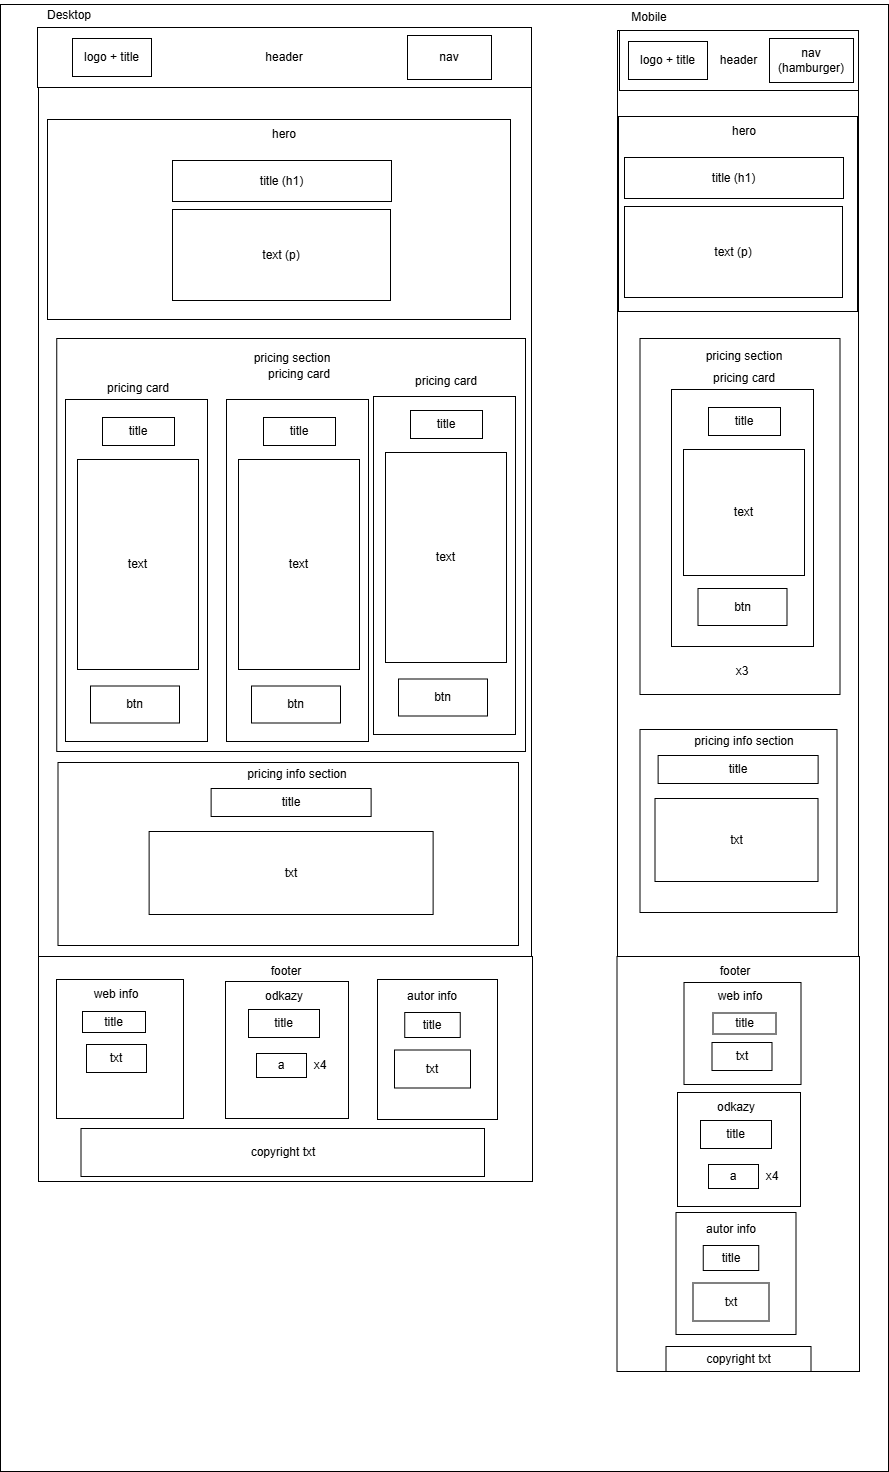

The diagram above was exported from draw.io. Its source (the exported page's mxGraphModel, read from the mxfile embedded in the PNG):
<mxGraphModel dx="2571" dy="1460" grid="0" gridSize="10" guides="1" tooltips="1" connect="1" arrows="1" fold="1" page="1" pageScale="1" pageWidth="827" pageHeight="1169" math="0" shadow="0">
  <root>
    <mxCell id="0" />
    <mxCell id="1" parent="0" />
    <mxCell id="Nvu3Wd4OVNsLP1sRAsSp-1" parent="1" style="rounded=0;whiteSpace=wrap;html=1;" value="" vertex="1">
      <mxGeometry height="1467" width="888" x="7" y="51" as="geometry" />
    </mxCell>
    <mxCell id="Nvu3Wd4OVNsLP1sRAsSp-3" parent="1" style="rounded=0;whiteSpace=wrap;html=1;" value="" vertex="1">
      <mxGeometry height="1069" width="493" x="45" y="74" as="geometry" />
    </mxCell>
    <mxCell id="Nvu3Wd4OVNsLP1sRAsSp-4" parent="1" style="rounded=0;whiteSpace=wrap;html=1;" value="" vertex="1">
      <mxGeometry height="1260" width="241" x="624" y="77" as="geometry" />
    </mxCell>
    <mxCell id="Nvu3Wd4OVNsLP1sRAsSp-5" parent="1" style="rounded=0;whiteSpace=wrap;html=1;" value="header" vertex="1">
      <mxGeometry height="60" width="494" x="44" y="74" as="geometry" />
    </mxCell>
    <mxCell id="Nvu3Wd4OVNsLP1sRAsSp-6" parent="1" style="rounded=0;whiteSpace=wrap;html=1;" value="header" vertex="1">
      <mxGeometry height="60" width="239" x="626" y="77" as="geometry" />
    </mxCell>
    <mxCell id="Nvu3Wd4OVNsLP1sRAsSp-7" parent="1" style="rounded=0;whiteSpace=wrap;html=1;" value="logo + title" vertex="1">
      <mxGeometry height="38" width="79" x="79" y="85" as="geometry" />
    </mxCell>
    <mxCell id="Nvu3Wd4OVNsLP1sRAsSp-8" parent="1" style="rounded=0;whiteSpace=wrap;html=1;" value="nav" vertex="1">
      <mxGeometry height="44" width="84" x="414" y="82" as="geometry" />
    </mxCell>
    <mxCell id="Nvu3Wd4OVNsLP1sRAsSp-9" parent="1" style="rounded=0;whiteSpace=wrap;html=1;" value="logo + title" vertex="1">
      <mxGeometry height="38" width="79" x="635" y="88" as="geometry" />
    </mxCell>
    <mxCell id="Nvu3Wd4OVNsLP1sRAsSp-10" parent="1" style="rounded=0;whiteSpace=wrap;html=1;" value="nav (hamburger)" vertex="1">
      <mxGeometry height="44" width="84" x="776" y="85" as="geometry" />
    </mxCell>
    <mxCell id="Nvu3Wd4OVNsLP1sRAsSp-11" parent="1" style="rounded=0;whiteSpace=wrap;html=1;" value="" vertex="1">
      <mxGeometry height="200" width="463" x="54" y="166" as="geometry" />
    </mxCell>
    <mxCell id="Nvu3Wd4OVNsLP1sRAsSp-12" parent="1" style="text;html=1;whiteSpace=wrap;strokeColor=none;fillColor=none;align=center;verticalAlign=middle;rounded=0;" value="Desktop" vertex="1">
      <mxGeometry height="30" width="60" x="46" y="47" as="geometry" />
    </mxCell>
    <mxCell id="Nvu3Wd4OVNsLP1sRAsSp-13" parent="1" style="text;html=1;whiteSpace=wrap;strokeColor=none;fillColor=none;align=center;verticalAlign=middle;rounded=0;" value="Mobile" vertex="1">
      <mxGeometry height="30" width="60" x="626" y="49" as="geometry" />
    </mxCell>
    <mxCell id="Nvu3Wd4OVNsLP1sRAsSp-14" parent="1" style="text;html=1;whiteSpace=wrap;strokeColor=none;fillColor=none;align=center;verticalAlign=middle;rounded=0;" value="hero" vertex="1">
      <mxGeometry height="30" width="96" x="242.5" y="166" as="geometry" />
    </mxCell>
    <mxCell id="Nvu3Wd4OVNsLP1sRAsSp-15" parent="1" style="rounded=0;whiteSpace=wrap;html=1;" value="title (h1)" vertex="1">
      <mxGeometry height="41" width="219" x="179" y="207" as="geometry" />
    </mxCell>
    <mxCell id="Nvu3Wd4OVNsLP1sRAsSp-16" parent="1" style="rounded=0;whiteSpace=wrap;html=1;" value="text (p)" vertex="1">
      <mxGeometry height="91" width="218" x="179" y="256" as="geometry" />
    </mxCell>
    <mxCell id="Nvu3Wd4OVNsLP1sRAsSp-19" parent="1" style="rounded=0;whiteSpace=wrap;html=1;" value="" vertex="1">
      <mxGeometry height="195" width="239" x="625" y="163" as="geometry" />
    </mxCell>
    <mxCell id="Nvu3Wd4OVNsLP1sRAsSp-20" parent="1" style="text;html=1;whiteSpace=wrap;strokeColor=none;fillColor=none;align=center;verticalAlign=middle;rounded=0;" value="hero" vertex="1">
      <mxGeometry height="30" width="96" x="703" y="163" as="geometry" />
    </mxCell>
    <mxCell id="Nvu3Wd4OVNsLP1sRAsSp-21" parent="1" style="rounded=0;whiteSpace=wrap;html=1;" value="title (h1)" vertex="1">
      <mxGeometry height="41" width="219" x="631" y="204" as="geometry" />
    </mxCell>
    <mxCell id="Nvu3Wd4OVNsLP1sRAsSp-22" parent="1" style="rounded=0;whiteSpace=wrap;html=1;" value="text (p)" vertex="1">
      <mxGeometry height="91" width="218" x="631" y="253" as="geometry" />
    </mxCell>
    <mxCell id="Nvu3Wd4OVNsLP1sRAsSp-62" parent="1" style="rounded=0;whiteSpace=wrap;html=1;" value="" vertex="1">
      <mxGeometry height="225" width="494" x="45" y="1003" as="geometry" />
    </mxCell>
    <mxCell id="Nvu3Wd4OVNsLP1sRAsSp-63" parent="1" style="text;html=1;whiteSpace=wrap;strokeColor=none;fillColor=none;align=center;verticalAlign=middle;rounded=0;" value="footer" vertex="1">
      <mxGeometry height="30" width="60" x="263" y="1003" as="geometry" />
    </mxCell>
    <mxCell id="Nvu3Wd4OVNsLP1sRAsSp-64" parent="1" style="rounded=0;whiteSpace=wrap;html=1;" value="" vertex="1">
      <mxGeometry height="139" width="127" x="63" y="1026" as="geometry" />
    </mxCell>
    <mxCell id="Nvu3Wd4OVNsLP1sRAsSp-65" parent="1" style="text;html=1;whiteSpace=wrap;strokeColor=none;fillColor=none;align=center;verticalAlign=middle;rounded=0;" value="web info" vertex="1">
      <mxGeometry height="30" width="60" x="93" y="1026" as="geometry" />
    </mxCell>
    <mxCell id="Nvu3Wd4OVNsLP1sRAsSp-66" parent="1" style="rounded=0;whiteSpace=wrap;html=1;" value="" vertex="1">
      <mxGeometry height="137" width="123" x="232" y="1028" as="geometry" />
    </mxCell>
    <mxCell id="Nvu3Wd4OVNsLP1sRAsSp-67" parent="1" style="text;html=1;whiteSpace=wrap;strokeColor=none;fillColor=none;align=center;verticalAlign=middle;rounded=0;" value="odkazy" vertex="1">
      <mxGeometry height="30" width="60" x="261" y="1028" as="geometry" />
    </mxCell>
    <mxCell id="Nvu3Wd4OVNsLP1sRAsSp-68" parent="1" style="rounded=0;whiteSpace=wrap;html=1;" value="" vertex="1">
      <mxGeometry height="140" width="120" x="384" y="1026" as="geometry" />
    </mxCell>
    <mxCell id="Nvu3Wd4OVNsLP1sRAsSp-69" parent="1" style="text;html=1;whiteSpace=wrap;strokeColor=none;fillColor=none;align=center;verticalAlign=middle;rounded=0;" value="autor info" vertex="1">
      <mxGeometry height="30" width="60" x="409" y="1028" as="geometry" />
    </mxCell>
    <mxCell id="Nvu3Wd4OVNsLP1sRAsSp-70" parent="1" style="rounded=0;whiteSpace=wrap;html=1;" value="copyright txt" vertex="1">
      <mxGeometry height="48" width="403.5" x="87.5" y="1175" as="geometry" />
    </mxCell>
    <mxCell id="Nvu3Wd4OVNsLP1sRAsSp-73" parent="1" style="rounded=0;whiteSpace=wrap;html=1;" value="title" vertex="1">
      <mxGeometry height="21" width="63" x="89" y="1058" as="geometry" />
    </mxCell>
    <mxCell id="Nvu3Wd4OVNsLP1sRAsSp-74" parent="1" style="rounded=0;whiteSpace=wrap;html=1;" value="txt" vertex="1">
      <mxGeometry height="28" width="60" x="93" y="1091" as="geometry" />
    </mxCell>
    <mxCell id="Nvu3Wd4OVNsLP1sRAsSp-75" parent="1" style="rounded=0;whiteSpace=wrap;html=1;" value="title" vertex="1">
      <mxGeometry height="28" width="71" x="255" y="1056" as="geometry" />
    </mxCell>
    <mxCell id="Nvu3Wd4OVNsLP1sRAsSp-76" parent="1" style="rounded=0;whiteSpace=wrap;html=1;" value="a" vertex="1">
      <mxGeometry height="24" width="50" x="263" y="1100" as="geometry" />
    </mxCell>
    <mxCell id="Nvu3Wd4OVNsLP1sRAsSp-77" parent="1" style="text;html=1;whiteSpace=wrap;strokeColor=none;fillColor=none;align=center;verticalAlign=middle;rounded=0;" value="x4" vertex="1">
      <mxGeometry height="30" width="60" x="297" y="1097" as="geometry" />
    </mxCell>
    <mxCell id="Nvu3Wd4OVNsLP1sRAsSp-78" parent="1" style="rounded=0;whiteSpace=wrap;html=1;" value="title" vertex="1">
      <mxGeometry height="25" width="55.5" x="411.25" y="1059" as="geometry" />
    </mxCell>
    <mxCell id="Nvu3Wd4OVNsLP1sRAsSp-79" parent="1" style="rounded=0;whiteSpace=wrap;html=1;" value="txt" vertex="1">
      <mxGeometry height="38" width="76" x="401" y="1096.5" as="geometry" />
    </mxCell>
    <mxCell id="Nvu3Wd4OVNsLP1sRAsSp-85" parent="1" style="rounded=0;whiteSpace=wrap;html=1;" value="" vertex="1">
      <mxGeometry height="415" width="242.5" x="623.5" y="1003" as="geometry" />
    </mxCell>
    <mxCell id="Nvu3Wd4OVNsLP1sRAsSp-86" parent="1" style="text;html=1;whiteSpace=wrap;strokeColor=none;fillColor=none;align=center;verticalAlign=middle;rounded=0;" value="footer" vertex="1">
      <mxGeometry height="30" width="60" x="711.5" y="1003" as="geometry" />
    </mxCell>
    <mxCell id="Nvu3Wd4OVNsLP1sRAsSp-87" parent="1" style="rounded=0;whiteSpace=wrap;html=1;" value="" vertex="1">
      <mxGeometry height="102" width="117" x="690.5" y="1029" as="geometry" />
    </mxCell>
    <mxCell id="Nvu3Wd4OVNsLP1sRAsSp-88" parent="1" style="text;html=1;whiteSpace=wrap;strokeColor=none;fillColor=none;align=center;verticalAlign=middle;rounded=0;" value="web info" vertex="1">
      <mxGeometry height="30" width="60" x="716.5" y="1028" as="geometry" />
    </mxCell>
    <mxCell id="Nvu3Wd4OVNsLP1sRAsSp-89" parent="1" style="rounded=0;whiteSpace=wrap;html=1;" value="" vertex="1">
      <mxGeometry height="114" width="123" x="684" y="1139" as="geometry" />
    </mxCell>
    <mxCell id="Nvu3Wd4OVNsLP1sRAsSp-90" parent="1" style="text;html=1;whiteSpace=wrap;strokeColor=none;fillColor=none;align=center;verticalAlign=middle;rounded=0;" value="odkazy" vertex="1">
      <mxGeometry height="30" width="60" x="713" y="1139" as="geometry" />
    </mxCell>
    <mxCell id="Nvu3Wd4OVNsLP1sRAsSp-91" parent="1" style="rounded=0;whiteSpace=wrap;html=1;" value="" vertex="1">
      <mxGeometry height="122" width="120" x="682.5" y="1259" as="geometry" />
    </mxCell>
    <mxCell id="Nvu3Wd4OVNsLP1sRAsSp-92" parent="1" style="text;html=1;whiteSpace=wrap;strokeColor=none;fillColor=none;align=center;verticalAlign=middle;rounded=0;" value="autor info" vertex="1">
      <mxGeometry height="30" width="60" x="707.5" y="1261" as="geometry" />
    </mxCell>
    <mxCell id="Nvu3Wd4OVNsLP1sRAsSp-93" parent="1" style="rounded=0;whiteSpace=wrap;html=1;" value="copyright txt" vertex="1">
      <mxGeometry height="25" width="145" x="672.5" y="1393" as="geometry" />
    </mxCell>
    <mxCell id="Nvu3Wd4OVNsLP1sRAsSp-94" parent="1" style="rounded=0;whiteSpace=wrap;html=1;" value="title" vertex="1">
      <mxGeometry height="21" width="63" x="719.5" y="1059.5" as="geometry" />
    </mxCell>
    <mxCell id="Nvu3Wd4OVNsLP1sRAsSp-95" parent="1" style="rounded=0;whiteSpace=wrap;html=1;" value="txt" vertex="1">
      <mxGeometry height="28" width="60" x="718.5" y="1089" as="geometry" />
    </mxCell>
    <mxCell id="Nvu3Wd4OVNsLP1sRAsSp-96" parent="1" style="rounded=0;whiteSpace=wrap;html=1;" value="title" vertex="1">
      <mxGeometry height="28" width="71" x="707" y="1167" as="geometry" />
    </mxCell>
    <mxCell id="Nvu3Wd4OVNsLP1sRAsSp-97" parent="1" style="rounded=0;whiteSpace=wrap;html=1;" value="a" vertex="1">
      <mxGeometry height="24" width="50" x="715" y="1211" as="geometry" />
    </mxCell>
    <mxCell id="Nvu3Wd4OVNsLP1sRAsSp-98" parent="1" style="text;html=1;whiteSpace=wrap;strokeColor=none;fillColor=none;align=center;verticalAlign=middle;rounded=0;" value="x4" vertex="1">
      <mxGeometry height="30" width="60" x="749" y="1208" as="geometry" />
    </mxCell>
    <mxCell id="Nvu3Wd4OVNsLP1sRAsSp-99" parent="1" style="rounded=0;whiteSpace=wrap;html=1;" value="title" vertex="1">
      <mxGeometry height="25" width="55.5" x="709.75" y="1292" as="geometry" />
    </mxCell>
    <mxCell id="Nvu3Wd4OVNsLP1sRAsSp-100" parent="1" style="rounded=0;whiteSpace=wrap;html=1;" value="txt" vertex="1">
      <mxGeometry height="38" width="76" x="699.5" y="1329.5" as="geometry" />
    </mxCell>
    <mxCell id="Nvu3Wd4OVNsLP1sRAsSp-121" parent="1" style="rounded=0;whiteSpace=wrap;html=1;" value="" vertex="1">
      <mxGeometry height="413" width="468.75" x="63.25" y="385" as="geometry" />
    </mxCell>
    <mxCell id="Nvu3Wd4OVNsLP1sRAsSp-122" parent="1" style="text;html=1;whiteSpace=wrap;strokeColor=none;fillColor=none;align=center;verticalAlign=middle;rounded=0;" value="pricing section" vertex="1">
      <mxGeometry height="30" width="106" x="246" y="390" as="geometry" />
    </mxCell>
    <mxCell id="Nvu3Wd4OVNsLP1sRAsSp-187" parent="1" style="rounded=0;whiteSpace=wrap;html=1;" value="" vertex="1">
      <mxGeometry height="342" width="142" x="72" y="446" as="geometry" />
    </mxCell>
    <mxCell id="Nvu3Wd4OVNsLP1sRAsSp-188" parent="1" style="text;html=1;whiteSpace=wrap;strokeColor=none;fillColor=none;align=center;verticalAlign=middle;rounded=0;" value="pricing card" vertex="1">
      <mxGeometry height="30" width="80" x="104.5" y="420" as="geometry" />
    </mxCell>
    <mxCell id="Nvu3Wd4OVNsLP1sRAsSp-189" parent="1" style="rounded=0;whiteSpace=wrap;html=1;" value="title" vertex="1">
      <mxGeometry height="28" width="72" x="109" y="464" as="geometry" />
    </mxCell>
    <mxCell id="Nvu3Wd4OVNsLP1sRAsSp-190" parent="1" style="rounded=0;whiteSpace=wrap;html=1;" value="text" vertex="1">
      <mxGeometry height="210" width="121" x="84" y="506" as="geometry" />
    </mxCell>
    <mxCell id="Nvu3Wd4OVNsLP1sRAsSp-191" parent="1" style="rounded=0;whiteSpace=wrap;html=1;" value="btn" vertex="1">
      <mxGeometry height="37" width="89" x="97" y="732.5" as="geometry" />
    </mxCell>
    <mxCell id="Nvu3Wd4OVNsLP1sRAsSp-192" parent="1" style="rounded=0;whiteSpace=wrap;html=1;" value="" vertex="1">
      <mxGeometry height="342" width="142" x="233" y="446" as="geometry" />
    </mxCell>
    <mxCell id="Nvu3Wd4OVNsLP1sRAsSp-193" parent="1" style="text;html=1;whiteSpace=wrap;strokeColor=none;fillColor=none;align=center;verticalAlign=middle;rounded=0;" value="pricing card" vertex="1">
      <mxGeometry height="30" width="80" x="265.5" y="406" as="geometry" />
    </mxCell>
    <mxCell id="Nvu3Wd4OVNsLP1sRAsSp-194" parent="1" style="rounded=0;whiteSpace=wrap;html=1;" value="title" vertex="1">
      <mxGeometry height="28" width="72" x="270" y="464" as="geometry" />
    </mxCell>
    <mxCell id="Nvu3Wd4OVNsLP1sRAsSp-195" parent="1" style="rounded=0;whiteSpace=wrap;html=1;" value="text" vertex="1">
      <mxGeometry height="210" width="121" x="245" y="506" as="geometry" />
    </mxCell>
    <mxCell id="Nvu3Wd4OVNsLP1sRAsSp-196" parent="1" style="rounded=0;whiteSpace=wrap;html=1;" value="btn" vertex="1">
      <mxGeometry height="37" width="89" x="258" y="732.5" as="geometry" />
    </mxCell>
    <mxCell id="Nvu3Wd4OVNsLP1sRAsSp-197" parent="1" style="rounded=0;whiteSpace=wrap;html=1;" value="" vertex="1">
      <mxGeometry height="338" width="142" x="380" y="443" as="geometry" />
    </mxCell>
    <mxCell id="Nvu3Wd4OVNsLP1sRAsSp-198" parent="1" style="text;html=1;whiteSpace=wrap;strokeColor=none;fillColor=none;align=center;verticalAlign=middle;rounded=0;" value="pricing card" vertex="1">
      <mxGeometry height="30" width="80" x="412.5" y="413" as="geometry" />
    </mxCell>
    <mxCell id="Nvu3Wd4OVNsLP1sRAsSp-199" parent="1" style="rounded=0;whiteSpace=wrap;html=1;" value="title" vertex="1">
      <mxGeometry height="28" width="72" x="417" y="457" as="geometry" />
    </mxCell>
    <mxCell id="Nvu3Wd4OVNsLP1sRAsSp-200" parent="1" style="rounded=0;whiteSpace=wrap;html=1;" value="text" vertex="1">
      <mxGeometry height="210" width="121" x="392" y="499" as="geometry" />
    </mxCell>
    <mxCell id="Nvu3Wd4OVNsLP1sRAsSp-201" parent="1" style="rounded=0;whiteSpace=wrap;html=1;" value="btn" vertex="1">
      <mxGeometry height="37" width="89" x="405" y="725.5" as="geometry" />
    </mxCell>
    <mxCell id="Nvu3Wd4OVNsLP1sRAsSp-204" parent="1" style="rounded=0;whiteSpace=wrap;html=1;" value="" vertex="1">
      <mxGeometry height="183" width="460.5" x="64.5" y="809" as="geometry" />
    </mxCell>
    <mxCell id="Nvu3Wd4OVNsLP1sRAsSp-205" parent="1" style="rounded=0;whiteSpace=wrap;html=1;" value="title" vertex="1">
      <mxGeometry height="28" width="160" x="217.62" y="835" as="geometry" />
    </mxCell>
    <mxCell id="Nvu3Wd4OVNsLP1sRAsSp-206" parent="1" style="text;html=1;whiteSpace=wrap;strokeColor=none;fillColor=none;align=center;verticalAlign=middle;rounded=0;" value="pricing info section" vertex="1">
      <mxGeometry height="30" width="206" x="201" y="805.5" as="geometry" />
    </mxCell>
    <mxCell id="Nvu3Wd4OVNsLP1sRAsSp-207" parent="1" style="rounded=0;whiteSpace=wrap;html=1;" value="txt" vertex="1">
      <mxGeometry height="83" width="284" x="155.62" y="878" as="geometry" />
    </mxCell>
    <mxCell id="Nvu3Wd4OVNsLP1sRAsSp-208" parent="1" style="rounded=0;whiteSpace=wrap;html=1;" value="" vertex="1">
      <mxGeometry height="356" width="200" x="646.5" y="385" as="geometry" />
    </mxCell>
    <mxCell id="Nvu3Wd4OVNsLP1sRAsSp-209" parent="1" style="rounded=0;whiteSpace=wrap;html=1;" value="" vertex="1">
      <mxGeometry height="257" width="142" x="678" y="436" as="geometry" />
    </mxCell>
    <mxCell id="Nvu3Wd4OVNsLP1sRAsSp-210" parent="1" style="text;html=1;whiteSpace=wrap;strokeColor=none;fillColor=none;align=center;verticalAlign=middle;rounded=0;" value="pricing card" vertex="1">
      <mxGeometry height="30" width="80" x="710.5" y="410" as="geometry" />
    </mxCell>
    <mxCell id="Nvu3Wd4OVNsLP1sRAsSp-211" parent="1" style="rounded=0;whiteSpace=wrap;html=1;" value="title" vertex="1">
      <mxGeometry height="28" width="72" x="715" y="454" as="geometry" />
    </mxCell>
    <mxCell id="Nvu3Wd4OVNsLP1sRAsSp-212" parent="1" style="rounded=0;whiteSpace=wrap;html=1;" value="text" vertex="1">
      <mxGeometry height="126" width="121" x="690" y="496" as="geometry" />
    </mxCell>
    <mxCell id="Nvu3Wd4OVNsLP1sRAsSp-213" parent="1" style="rounded=0;whiteSpace=wrap;html=1;" value="btn" vertex="1">
      <mxGeometry height="37" width="89" x="704.5" y="635" as="geometry" />
    </mxCell>
    <mxCell id="Nvu3Wd4OVNsLP1sRAsSp-214" parent="1" style="text;html=1;whiteSpace=wrap;strokeColor=none;fillColor=none;align=center;verticalAlign=middle;rounded=0;" value="pricing section" vertex="1">
      <mxGeometry height="30" width="106" x="697.5" y="388" as="geometry" />
    </mxCell>
    <mxCell id="Nvu3Wd4OVNsLP1sRAsSp-215" parent="1" style="text;html=1;whiteSpace=wrap;strokeColor=none;fillColor=none;align=center;verticalAlign=middle;rounded=0;" value="x3" vertex="1">
      <mxGeometry height="30" width="60" x="718.5" y="702.5" as="geometry" />
    </mxCell>
    <mxCell id="Nvu3Wd4OVNsLP1sRAsSp-216" parent="1" style="rounded=0;whiteSpace=wrap;html=1;" value="" vertex="1">
      <mxGeometry height="183" width="197" x="646.5" y="776" as="geometry" />
    </mxCell>
    <mxCell id="Nvu3Wd4OVNsLP1sRAsSp-217" parent="1" style="rounded=0;whiteSpace=wrap;html=1;" value="title" vertex="1">
      <mxGeometry height="28" width="160" x="664.6199999999999" y="802" as="geometry" />
    </mxCell>
    <mxCell id="Nvu3Wd4OVNsLP1sRAsSp-218" parent="1" style="text;html=1;whiteSpace=wrap;strokeColor=none;fillColor=none;align=center;verticalAlign=middle;rounded=0;" value="pricing info section" vertex="1">
      <mxGeometry height="30" width="206" x="648" y="772.5" as="geometry" />
    </mxCell>
    <mxCell id="Nvu3Wd4OVNsLP1sRAsSp-219" parent="1" style="rounded=0;whiteSpace=wrap;html=1;" value="txt" vertex="1">
      <mxGeometry height="83" width="163" x="661.5" y="845" as="geometry" />
    </mxCell>
  </root>
</mxGraphModel>